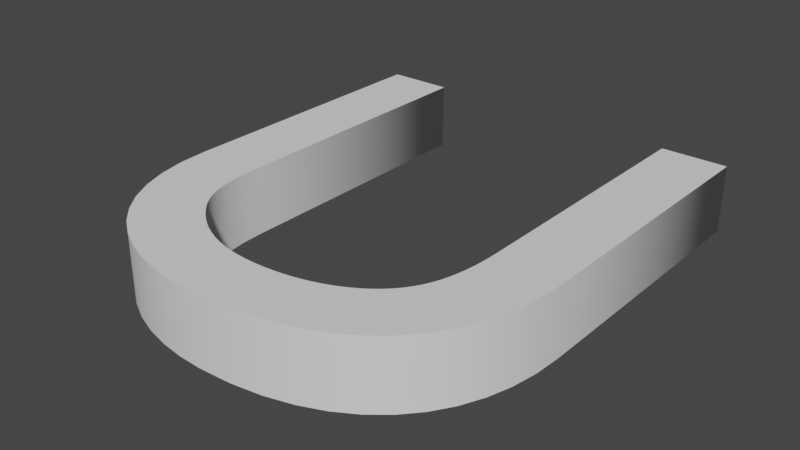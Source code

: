 # Source: U_Model.blend  (saved by Blender 3.3.6; exported with 4.5.12 LTS)
import bpy
from mathutils import Matrix  # noqa: F401  (used for matrix-valued properties, if any)

bpy.ops.wm.read_factory_settings(use_empty=True)
scene = bpy.context.scene
scene.name = 'Scene'

# ---- collections
col_collection = bpy.data.collections.new('Collection'); scene.collection.children.link(col_collection)

# ---- world
world_world = bpy.data.worlds.new('World'); scene.world = world_world
world_world.use_nodes = True; world_world.node_tree.nodes.clear()
_N = world_world.node_tree.nodes; _L = world_world.node_tree.links
n0 = _N.new('ShaderNodeOutputWorld'); n0.name = 'World Output'; n0.location = (300, 300)
n1 = _N.new('ShaderNodeBackground'); n1.name = 'Background'; n1.location = (10, 300)
n1.inputs[0].default_value = (0.05088, 0.05088, 0.05088, 1.0)
_L.new(n1.outputs[0], n0.inputs[0])
n0.is_active_output = True
world_world.color = (0.05088, 0.05088, 0.05088)
world_world.use_sun_shadow = False
world_world.sun_shadow_jitter_overblur = 0.0

# ---- curves / text
txt_u = bpy.data.curves.new('U', 'FONT')
txt_u.dimensions = '2D'
txt_u.body = 'U'
txt_u.extrude = 0.05

# ---- objects
ob_u = bpy.data.objects.new('U', txt_u)

# ---- transforms, parenting, visibility, modifiers, constraints
ob_u.location = (0.05617, 0.06533, 0.001118)

# ---- collection membership
col_collection.objects.link(ob_u)

# ---- scene / render settings (as saved in the file)
scene.frame_start = 1; scene.frame_end = 250; scene.frame_set(1)
scene.render.engine = 'BLENDER_EEVEE_NEXT'
scene.cycles.sampling_pattern = 'TABULATED_SOBOL'
scene.cycles.use_light_tree = False
scene.view_settings.view_transform = 'Filmic'
bpy.context.view_layer.update()

# ---- added for rendering (the .blend has no active camera and no usable light): camera, sun
cam_auto = bpy.data.cameras.new('AutoCamera')
cam_auto.lens = 50.0
cam_auto.sensor_width = 36.0
cam_auto.clip_end = 1000.0
ob_auto_camera = bpy.data.objects.new('AutoCamera', cam_auto)
scene.collection.objects.link(ob_auto_camera)
ob_auto_camera.location = (1.24954, -0.604818, 0.672216)
ob_auto_camera.rotation_euler = (1.09748, -7.21219e-08, 0.694738)
scene.camera = ob_auto_camera
light_auto_sun = bpy.data.lights.new('AutoSun', 'SUN')
light_auto_sun.energy = 3.0
light_auto_sun.angle = 0.0523599
ob_auto_sun = bpy.data.objects.new('AutoSun', light_auto_sun)
scene.collection.objects.link(ob_auto_sun)
ob_auto_sun.rotation_euler = (0.872665, 0.174533, 0.523599)
bpy.context.view_layer.update()
